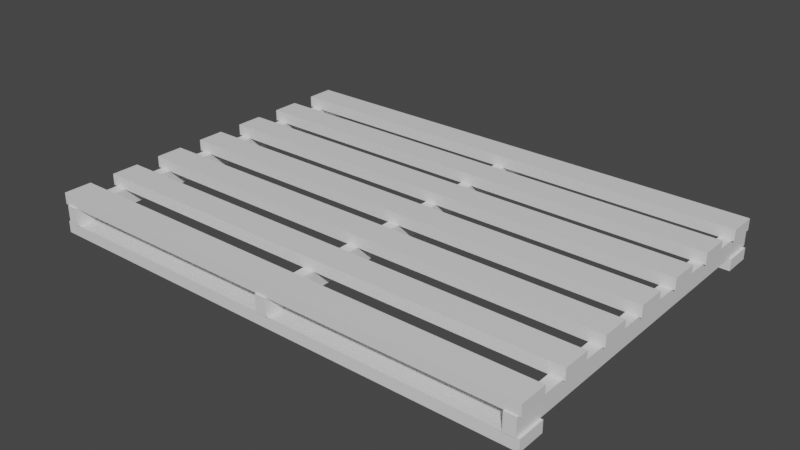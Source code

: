 # Source: pallete.blend  (saved by Blender 2.93.21; exported with 4.5.12 LTS)
import bpy
from mathutils import Matrix  # noqa: F401  (used for matrix-valued properties, if any)

bpy.ops.wm.read_factory_settings(use_empty=True)
scene = bpy.context.scene
scene.name = 'Scene'

# ---- collections
col_collection = bpy.data.collections.new('Collection'); scene.collection.children.link(col_collection)

# ---- materials (node trees are filled in below, after node groups)
mat_material_011 = bpy.data.materials.new('Material.011')
mat_material_011.alpha_threshold = 0.0
mat_material_011.use_transparent_shadow = False
mat_material_011.line_color = (0.0, 0.0, 0.0, 1.0)

# ---- material node trees
mat_material_011.use_nodes = True; mat_material_011.node_tree.nodes.clear()
_N = mat_material_011.node_tree.nodes; _L = mat_material_011.node_tree.links
n0 = _N.new('ShaderNodeOutputMaterial'); n0.name = 'Material Output'; n0.location = (300, 300)
n1 = _N.new('ShaderNodeBsdfPrincipled'); n1.name = 'Principled BSDF'; n1.location = (10, 300)
n1.distribution = 'GGX'
n1.subsurface_method = 'BURLEY'
n1.inputs[2].default_value = 0.4
n1.inputs[3].default_value = 1.45
n1.inputs[27].default_value = (0.0, 0.0, 0.0, 1.0)
n1.inputs[28].default_value = 1.0
_L.new(n1.outputs[0], n0.inputs[0])
n0.is_active_output = True

# ---- world
world_world = bpy.data.worlds.new('World'); scene.world = world_world
world_world.use_nodes = True; world_world.node_tree.nodes.clear()
_N = world_world.node_tree.nodes; _L = world_world.node_tree.links
n0 = _N.new('ShaderNodeOutputWorld'); n0.name = 'World Output'; n0.location = (300, 300)
n1 = _N.new('ShaderNodeBackground'); n1.name = 'Background'; n1.location = (10, 300)
n1.inputs[0].default_value = (0.05088, 0.05088, 0.05088, 1.0)
_L.new(n1.outputs[0], n0.inputs[0])
n0.is_active_output = True
world_world.color = (0.05088, 0.05088, 0.05088)
world_world.use_sun_shadow = False
world_world.sun_shadow_jitter_overblur = 0.0

# ---- meshes
me_cube_010 = bpy.data.meshes.new('Cube.010')
me_cube_010.from_pydata([(1.0, 1.0, 1.0), (1.0, 1.0, -1.0), (1.0, -1.0, 1.0), (1.0, -1.0, -1.0), (-1.0, 1.0, 1.0), (-1.0, 1.0, -1.0), (-1.0, -1.0, 1.0), (-1.0, -1.0, -1.0), (0.8345, 1.014, 86.25), (0.8345, 2.307, 86.25), (0.9927, 1.014, 86.25), (0.9927, 2.307, 86.25), (0.8345, 1.014, -1.711), (0.8345, 2.307, -1.711), (0.9927, 1.014, -1.711), (0.9927, 2.307, -1.711), (-0.9837, 1.014, 86.25), (-0.9837, 2.307, 86.25), (-0.8255, 1.014, 86.25), (-0.8255, 2.307, 86.25), (-0.9837, 1.014, -1.711), (-0.9837, 2.307, -1.711), (-0.8255, 1.014, -1.711), (-0.8255, 2.307, -1.711), (0.8345, -2.278, 86.25), (0.8345, -0.9847, 86.25), (0.9927, -2.278, 86.25), (0.9927, -0.9847, 86.25), (0.8345, -2.278, -1.711), (0.8345, -0.9847, -1.711), (0.9927, -2.278, -1.711), (0.9927, -0.9847, -1.711), (-0.9837, -2.278, 86.25), (-0.9837, -0.9847, 86.25), (-0.8255, -2.278, 86.25), (-0.8255, -0.9847, 86.25), (-0.9837, -2.278, -1.711), (-0.9837, -0.9847, -1.711), (-0.8255, -2.278, -1.711), (-0.8255, -0.9847, -1.711), (0.5315, -2.278, 86.25), (0.5315, -0.9847, 86.25), (0.6896, -2.278, 86.25), (0.6896, -0.9847, 86.25), (0.5315, -2.278, -1.711), (0.5315, -0.9847, -1.711), (0.6896, -2.278, -1.711), (0.6896, -0.9847, -1.711), (0.2285, -2.278, 86.25), (0.2285, -0.9847, 86.25), (0.3866, -2.278, 86.25), (0.3866, -0.9847, 86.25), (0.2285, -2.278, -1.711), (0.2285, -0.9847, -1.711), (0.3866, -2.278, -1.711), (0.3866, -0.9847, -1.711), (-0.07456, -2.278, 86.25), (-0.07456, -0.9847, 86.25), (0.08356, -2.278, 86.25), (0.08356, -0.9847, 86.25), (-0.07456, -2.278, -1.711), (-0.07456, -0.9847, -1.711), (0.08356, -2.278, -1.711), (0.08356, -0.9847, -1.711), (-0.3776, -2.278, 86.25), (-0.3776, -0.9847, 86.25), (-0.2195, -2.278, 86.25), (-0.2195, -0.9847, 86.25), (-0.3776, -2.278, -1.711), (-0.3776, -0.9847, -1.711), (-0.2195, -2.278, -1.711), (-0.2195, -0.9847, -1.711), (-0.6806, -2.278, 86.25), (-0.6806, -0.9847, 86.25), (-0.5225, -2.278, 86.25), (-0.5225, -0.9847, 86.25), (-0.6806, -2.278, -1.711), (-0.6806, -0.9847, -1.711), (-0.5225, -2.278, -1.711), (-0.5225, -0.9847, -1.711), (1.0, 1.0, 85.81), (1.0, 1.0, 83.81), (1.0, -1.0, 85.81), (1.0, -1.0, 83.81), (-1.0, 1.0, 85.81), (-1.0, 1.0, 83.81), (-1.0, -1.0, 85.81), (-1.0, -1.0, 83.81), (1.0, 1.0, 44.08), (1.0, 1.0, 42.08), (1.0, -1.0, 44.08), (1.0, -1.0, 42.08), (-1.0, 1.0, 44.08), (-1.0, 1.0, 42.08), (-1.0, -1.0, 44.08), (-1.0, -1.0, 42.08)], [], [(0, 4, 6, 2), (3, 2, 6, 7), (7, 6, 4, 5), (5, 1, 3, 7), (1, 0, 2, 3), (5, 4, 0, 1), (8, 12, 14, 10), (11, 10, 14, 15), (15, 14, 12, 13), (13, 9, 11, 15), (9, 8, 10, 11), (13, 12, 8, 9), (16, 20, 22, 18), (19, 18, 22, 23), (23, 22, 20, 21), (21, 17, 19, 23), (17, 16, 18, 19), (21, 20, 16, 17), (24, 28, 30, 26), (27, 26, 30, 31), (31, 30, 28, 29), (29, 25, 27, 31), (25, 24, 26, 27), (29, 28, 24, 25), (32, 36, 38, 34), (35, 34, 38, 39), (39, 38, 36, 37), (37, 33, 35, 39), (33, 32, 34, 35), (37, 36, 32, 33), (40, 44, 46, 42), (43, 42, 46, 47), (47, 46, 44, 45), (45, 41, 43, 47), (41, 40, 42, 43), (45, 44, 40, 41), (48, 52, 54, 50), (51, 50, 54, 55), (55, 54, 52, 53), (53, 49, 51, 55), (49, 48, 50, 51), (53, 52, 48, 49), (56, 60, 62, 58), (59, 58, 62, 63), (63, 62, 60, 61), (61, 57, 59, 63), (57, 56, 58, 59), (61, 60, 56, 57), (64, 68, 70, 66), (67, 66, 70, 71), (71, 70, 68, 69), (69, 65, 67, 71), (65, 64, 66, 67), (69, 68, 64, 65), (72, 76, 78, 74), (75, 74, 78, 79), (79, 78, 76, 77), (77, 73, 75, 79), (73, 72, 74, 75), (77, 76, 72, 73), (80, 84, 86, 82), (83, 82, 86, 87), (87, 86, 84, 85), (85, 81, 83, 87), (81, 80, 82, 83), (85, 84, 80, 81), (88, 92, 94, 90), (91, 90, 94, 95), (95, 94, 92, 93), (93, 89, 91, 95), (89, 88, 90, 91), (93, 92, 88, 89)])
_uv = me_cube_010.uv_layers.new(name='UVMap')
_uv.uv.foreach_set('vector', [0.5113, 0.519, 0.4886, 0.519, 0.4886, 0.4963, 0.5113, 0.4963, 0.5113, 0.007067, 0.5113, 0.0298, 0.4886, 0.0298, 0.4886, 0.007067, 0.4963, 0.007067, 0.4963, 0.0298, 0.519, 0.0298, 0.519, 0.007067, 0.4886, 0.519, 0.5113, 0.519, 0.5113, 0.4963, 0.4886, 0.4963, 0.519, 0.007067, 0.519, 0.0298, 0.4963, 0.0298, 0.4963, 0.007067, 0.4886, 0.007067, 0.4886, 0.0298, 0.5113, 0.0298, 0.5113, 0.007067, 0.5094, 0.999, 0.5094, -0.00102, 0.5112, -0.00102, 0.5112, 0.999, 0.5339, 0.999, 0.5192, 0.999, 0.5192, -0.00102, 0.5339, -0.00102, 0.5112, 0.5339, 0.5112, 0.5192, 0.5094, 0.5192, 0.5094, 0.5339, 0.5094, -0.00102, 0.5094, 0.999, 0.5112, 0.999, 0.5112, -0.00102, 0.5094, 0.5339, 0.5094, 0.5192, 0.5112, 0.5192, 0.5112, 0.5339, 0.5339, -0.00102, 0.5192, -0.00102, 0.5192, 0.999, 0.5339, 0.999, 0.4888, 0.999, 0.4888, -0.00102, 0.4906, -0.00102, 0.4906, 0.999, 0.5339, 0.999, 0.5192, 0.999, 0.5192, -0.00102, 0.5339, -0.00102, 0.4906, 0.5339, 0.4906, 0.5192, 0.4888, 0.5192, 0.4888, 0.5339, 0.4888, -0.00102, 0.4888, 0.999, 0.4906, 0.999, 0.4906, -0.00102, 0.4888, 0.5339, 0.4888, 0.5192, 0.4906, 0.5192, 0.4906, 0.5339, 0.5339, -0.00102, 0.5192, -0.00102, 0.5192, 0.999, 0.5339, 0.999, 0.5094, 0.999, 0.5094, -0.00102, 0.5112, -0.00102, 0.5112, 0.999, 0.4965, 0.999, 0.4818, 0.999, 0.4818, -0.00102, 0.4965, -0.00102, 0.5112, 0.4965, 0.5112, 0.4818, 0.5094, 0.4818, 0.5094, 0.4965, 0.5094, -0.00102, 0.5094, 0.999, 0.5112, 0.999, 0.5112, -0.00102, 0.5094, 0.4965, 0.5094, 0.4818, 0.5112, 0.4818, 0.5112, 0.4965, 0.4965, -0.00102, 0.4818, -0.00102, 0.4818, 0.999, 0.4965, 0.999, 0.4888, 0.999, 0.4888, -0.00102, 0.4906, -0.00102, 0.4906, 0.999, 0.4965, 0.999, 0.4818, 0.999, 0.4818, -0.00102, 0.4965, -0.00102, 0.4906, 0.4965, 0.4906, 0.4818, 0.4888, 0.4818, 0.4888, 0.4965, 0.4888, -0.00102, 0.4888, 0.999, 0.4906, 0.999, 0.4906, -0.00102, 0.4888, 0.4965, 0.4888, 0.4818, 0.4906, 0.4818, 0.4906, 0.4965, 0.4965, -0.00102, 0.4818, -0.00102, 0.4818, 0.999, 0.4965, 0.999, 0.506, 0.999, 0.506, -0.00102, 0.5078, -0.00102, 0.5078, 0.999, 0.4965, 0.999, 0.4818, 0.999, 0.4818, -0.00102, 0.4965, -0.00102, 0.5078, 0.4965, 0.5078, 0.4818, 0.506, 0.4818, 0.506, 0.4965, 0.506, -0.00102, 0.506, 0.999, 0.5078, 0.999, 0.5078, -0.00102, 0.506, 0.4965, 0.506, 0.4818, 0.5078, 0.4818, 0.5078, 0.4965, 0.4965, -0.00102, 0.4818, -0.00102, 0.4818, 0.999, 0.4965, 0.999, 0.5026, 0.999, 0.5026, -0.00102, 0.5044, -0.00102, 0.5044, 0.999, 0.4965, 0.999, 0.4818, 0.999, 0.4818, -0.00102, 0.4965, -0.00102, 0.5044, 0.4965, 0.5044, 0.4818, 0.5026, 0.4818, 0.5026, 0.4965, 0.5026, -0.00102, 0.5026, 0.999, 0.5044, 0.999, 0.5044, -0.00102, 0.5026, 0.4965, 0.5026, 0.4818, 0.5044, 0.4818, 0.5044, 0.4965, 0.4965, -0.00102, 0.4818, -0.00102, 0.4818, 0.999, 0.4965, 0.999, 0.4991, 0.999, 0.4991, -0.00102, 0.5009, -0.00102, 0.5009, 0.999, 0.4965, 0.999, 0.4818, 0.999, 0.4818, -0.00102, 0.4965, -0.00102, 0.5009, 0.4965, 0.5009, 0.4818, 0.4991, 0.4818, 0.4991, 0.4965, 0.4991, -0.00102, 0.4991, 0.999, 0.5009, 0.999, 0.5009, -0.00102, 0.4991, 0.4965, 0.4991, 0.4818, 0.5009, 0.4818, 0.5009, 0.4965, 0.4965, -0.00102, 0.4818, -0.00102, 0.4818, 0.999, 0.4965, 0.999, 0.4957, 0.999, 0.4957, -0.00102, 0.4975, -0.00102, 0.4975, 0.999, 0.4965, 0.999, 0.4818, 0.999, 0.4818, -0.00102, 0.4965, -0.00102, 0.4975, 0.4965, 0.4975, 0.4818, 0.4957, 0.4818, 0.4957, 0.4965, 0.4957, -0.00102, 0.4957, 0.999, 0.4975, 0.999, 0.4975, -0.00102, 0.4957, 0.4965, 0.4957, 0.4818, 0.4975, 0.4818, 0.4975, 0.4965, 0.4965, -0.00102, 0.4818, -0.00102, 0.4818, 0.999, 0.4965, 0.999, 0.4922, 0.999, 0.4922, -0.00102, 0.494, -0.00102, 0.494, 0.999, 0.4965, 0.999, 0.4818, 0.999, 0.4818, -0.00102, 0.4965, -0.00102, 0.494, 0.4965, 0.494, 0.4818, 0.4922, 0.4818, 0.4922, 0.4965, 0.4922, -0.00102, 0.4922, 0.999, 0.494, 0.999, 0.494, -0.00102, 0.4922, 0.4965, 0.4922, 0.4818, 0.494, 0.4818, 0.494, 0.4965, 0.4965, -0.00102, 0.4818, -0.00102, 0.4818, 0.999, 0.4965, 0.999, 0.5113, 0.519, 0.4886, 0.519, 0.4886, 0.4963, 0.5113, 0.4963, 0.5113, 0.9712, 0.5113, 0.994, 0.4886, 0.994, 0.4886, 0.9712, 0.4963, 0.9712, 0.4963, 0.994, 0.519, 0.994, 0.519, 0.9712, 0.4886, 0.519, 0.5113, 0.519, 0.5113, 0.4963, 0.4886, 0.4963, 0.519, 0.9712, 0.519, 0.994, 0.4963, 0.994, 0.4963, 0.9712, 0.4886, 0.9712, 0.4886, 0.994, 0.5113, 0.994, 0.5113, 0.9712, 0.5113, 0.519, 0.4886, 0.519, 0.4886, 0.4963, 0.5113, 0.4963, 0.5113, 0.4968, 0.5113, 0.5195, 0.4886, 0.5195, 0.4886, 0.4968, 0.4963, 0.4968, 0.4963, 0.5195, 0.519, 0.5195, 0.519, 0.4968, 0.4886, 0.519, 0.5113, 0.519, 0.5113, 0.4963, 0.4886, 0.4963, 0.519, 0.4968, 0.519, 0.5195, 0.4963, 0.5195, 0.4963, 0.4968, 0.4886, 0.4968, 0.4886, 0.5195, 0.5113, 0.5195, 0.5113, 0.4968])
me_cube_010.materials.append(mat_material_011)
me_cube_010.use_remesh_preserve_volume = False
me_cube_010.use_remesh_preserve_attributes = False
me_cube_010.use_mirror_vertex_groups = False
me_cube_010.update()

# ---- objects
ob_cube_010 = bpy.data.objects.new('Cube.010', me_cube_010)

# ---- transforms, parenting, visibility, modifiers, constraints
ob_cube_010.location = (-4.483, 0.01485, 0.2724)
ob_cube_010.rotation_euler = (-1.571, -0.0, -1.571)
ob_cube_010.scale = (3.3, 0.164, 0.1061)
ob_cube_010.lock_rotations_4d = False
ob_cube_010.empty_display_type = 'ARROWS'
ob_cube_010.lineart.crease_threshold = 0.0

# ---- collection membership
col_collection.objects.link(ob_cube_010)

# ---- scene / render settings (as saved in the file)
scene.frame_start = 1; scene.frame_end = 250; scene.frame_set(1)
scene.render.engine = 'BLENDER_EEVEE_NEXT'
scene.cycles.use_denoising = False
scene.cycles.samples = 128
scene.cycles.sampling_pattern = 'TABULATED_SOBOL'
scene.cycles.use_adaptive_sampling = False
scene.cycles.use_light_tree = False
scene.view_settings.view_transform = 'Filmic'
bpy.context.view_layer.update()

# ---- added for rendering (the .blend has no active camera and no usable light): camera, sun
cam_auto = bpy.data.cameras.new('AutoCamera')
cam_auto.lens = 50.0
cam_auto.sensor_width = 36.0
cam_auto.clip_end = 1000.0
ob_auto_camera = bpy.data.objects.new('AutoCamera', cam_auto)
scene.collection.objects.link(ob_auto_camera)
ob_auto_camera.location = (10.5959, -12.7003, 8.74673)
ob_auto_camera.rotation_euler = (1.09748, -7.21219e-08, 0.694738)
scene.camera = ob_auto_camera
light_auto_sun = bpy.data.lights.new('AutoSun', 'SUN')
light_auto_sun.energy = 3.0
light_auto_sun.angle = 0.0523599
ob_auto_sun = bpy.data.objects.new('AutoSun', light_auto_sun)
scene.collection.objects.link(ob_auto_sun)
ob_auto_sun.rotation_euler = (0.872665, 0.174533, 0.523599)
bpy.context.view_layer.update()
